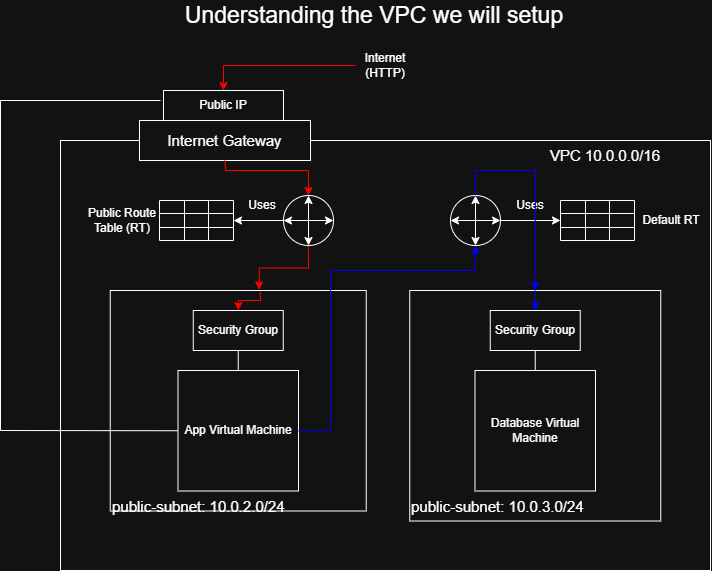

The diagram above was exported from draw.io. Its source (the exported page's mxGraphModel, read from the mxfile embedded in the PNG):
<mxGraphModel dx="1141" dy="631" grid="1" gridSize="10" guides="1" tooltips="1" connect="1" arrows="1" fold="1" page="1" pageScale="1" pageWidth="827" pageHeight="1169" math="0" shadow="0">
  <root>
    <mxCell id="0" />
    <mxCell id="1" parent="0" />
    <mxCell id="KUA67XlwcNxnD4WuPgYI-2" parent="1" style="rounded=0;whiteSpace=wrap;html=1;fillColor=none;" value="" vertex="1">
      <mxGeometry height="430" width="650" x="100" y="160" as="geometry" />
    </mxCell>
    <mxCell id="KUA67XlwcNxnD4WuPgYI-4" parent="1" style="rounded=0;whiteSpace=wrap;html=1;fillColor=none;" value="" vertex="1">
      <mxGeometry height="220.5" width="256" x="149.75" y="310" as="geometry" />
    </mxCell>
    <mxCell id="KUA67XlwcNxnD4WuPgYI-1" parent="1" style="text;html=1;whiteSpace=wrap;strokeColor=none;fillColor=none;align=center;verticalAlign=middle;rounded=0;" value="&lt;font style=&quot;font-size: 23px;&quot;&gt;Understanding the VPC we will setup&lt;/font&gt;" vertex="1">
      <mxGeometry height="30" width="470" x="179" y="20" as="geometry" />
    </mxCell>
    <mxCell id="KUA67XlwcNxnD4WuPgYI-3" parent="1" style="rounded=0;whiteSpace=wrap;html=1;fontSize=15;" value="Internet Gateway" vertex="1">
      <mxGeometry height="40" width="171" x="179" y="140" as="geometry" />
    </mxCell>
    <mxCell id="KUA67XlwcNxnD4WuPgYI-6" parent="1" style="rounded=0;whiteSpace=wrap;html=1;fillColor=none;" value="" vertex="1">
      <mxGeometry height="230.5" width="251" x="449.25" y="310" as="geometry" />
    </mxCell>
    <mxCell id="KUA67XlwcNxnD4WuPgYI-79" edge="1" parent="1" source="KUA67XlwcNxnD4WuPgYI-6" style="edgeStyle=orthogonalEdgeStyle;rounded=0;orthogonalLoop=1;jettySize=auto;html=1;exitX=0.5;exitY=0;exitDx=0;exitDy=0;entryX=0.5;entryY=0;entryDx=0;entryDy=0;fillColor=#0050ef;strokeColor=light-dark(#001DBC,#0000FF);" target="KUA67XlwcNxnD4WuPgYI-14">
      <mxGeometry relative="1" as="geometry" />
    </mxCell>
    <mxCell id="KUA67XlwcNxnD4WuPgYI-7" parent="1" style="text;html=1;whiteSpace=wrap;strokeColor=none;fillColor=none;align=center;verticalAlign=middle;rounded=0;" value="&lt;font style=&quot;font-size: 15px;&quot;&gt;VPC 10.0.0.0/16&lt;/font&gt;" vertex="1">
      <mxGeometry height="30" width="129.5" x="580" y="160" as="geometry" />
    </mxCell>
    <mxCell id="KUA67XlwcNxnD4WuPgYI-8" parent="1" style="text;html=1;whiteSpace=wrap;strokeColor=none;fillColor=none;align=left;verticalAlign=middle;rounded=0;" value="&lt;font style=&quot;font-size: 15px;&quot;&gt;public-subnet: 10.0.2.0/24&lt;/font&gt;" vertex="1">
      <mxGeometry height="30" width="188" x="150" y="510.5" as="geometry" />
    </mxCell>
    <mxCell id="KUA67XlwcNxnD4WuPgYI-9" parent="1" style="text;html=1;whiteSpace=wrap;strokeColor=none;fillColor=none;align=left;verticalAlign=middle;rounded=0;" value="&lt;font style=&quot;font-size: 15px;&quot;&gt;public-subnet: 10.0.3.0/24&lt;/font&gt;" vertex="1">
      <mxGeometry height="30" width="189.5" x="449.25" y="510.5" as="geometry" />
    </mxCell>
    <mxCell id="KUA67XlwcNxnD4WuPgYI-10" parent="1" style="whiteSpace=wrap;html=1;aspect=fixed;" value="App Virtual Machine" vertex="1">
      <mxGeometry height="120.5" width="120.5" x="217.5" y="390" as="geometry" />
    </mxCell>
    <mxCell id="KUA67XlwcNxnD4WuPgYI-12" parent="1" style="rounded=0;whiteSpace=wrap;html=1;" value="Security Group" vertex="1">
      <mxGeometry height="40" width="90" x="232.75" y="330" as="geometry" />
    </mxCell>
    <mxCell id="KUA67XlwcNxnD4WuPgYI-13" edge="1" parent="1" source="KUA67XlwcNxnD4WuPgYI-10" style="endArrow=none;html=1;rounded=0;entryX=0.5;entryY=1;entryDx=0;entryDy=0;exitX=0.5;exitY=0;exitDx=0;exitDy=0;" target="KUA67XlwcNxnD4WuPgYI-12" value="">
      <mxGeometry height="50" relative="1" width="50" as="geometry">
        <mxPoint x="259.75" y="410" as="sourcePoint" />
        <mxPoint x="279.75" y="390" as="targetPoint" />
      </mxGeometry>
    </mxCell>
    <mxCell id="KUA67XlwcNxnD4WuPgYI-14" parent="1" style="rounded=0;whiteSpace=wrap;html=1;" value="Security Group" vertex="1">
      <mxGeometry height="40" width="90" x="529.75" y="330" as="geometry" />
    </mxCell>
    <mxCell id="KUA67XlwcNxnD4WuPgYI-15" edge="1" parent="1" style="endArrow=none;html=1;rounded=0;entryX=0.5;entryY=1;entryDx=0;entryDy=0;exitX=0.5;exitY=0;exitDx=0;exitDy=0;" target="KUA67XlwcNxnD4WuPgYI-14" value="">
      <mxGeometry height="50" relative="1" width="50" as="geometry">
        <mxPoint x="574.75" y="390" as="sourcePoint" />
        <mxPoint x="576.75" y="390" as="targetPoint" />
      </mxGeometry>
    </mxCell>
    <mxCell id="KUA67XlwcNxnD4WuPgYI-16" parent="1" style="rounded=0;whiteSpace=wrap;html=1;" value="Public IP" vertex="1">
      <mxGeometry height="30" width="120" x="203" y="110" as="geometry" />
    </mxCell>
    <mxCell id="KUA67XlwcNxnD4WuPgYI-17" edge="1" parent="1" source="KUA67XlwcNxnD4WuPgYI-10" style="endArrow=none;html=1;rounded=0;exitX=0;exitY=0.5;exitDx=0;exitDy=0;" value="">
      <mxGeometry height="50" relative="1" width="50" as="geometry">
        <Array as="points">
          <mxPoint x="40" y="450" />
          <mxPoint x="40" y="120" />
        </Array>
        <mxPoint x="40" y="380" as="sourcePoint" />
        <mxPoint x="200" y="120" as="targetPoint" />
      </mxGeometry>
    </mxCell>
    <mxCell id="KUA67XlwcNxnD4WuPgYI-18" parent="1" style="whiteSpace=wrap;html=1;aspect=fixed;" value="Database Virtual Machine" vertex="1">
      <mxGeometry height="120.5" width="120.5" x="514.5" y="390" as="geometry" />
    </mxCell>
    <mxCell id="KUA67XlwcNxnD4WuPgYI-20" edge="1" parent="1" source="KUA67XlwcNxnD4WuPgYI-19" style="edgeStyle=orthogonalEdgeStyle;rounded=0;orthogonalLoop=1;jettySize=auto;html=1;entryX=0.5;entryY=0;entryDx=0;entryDy=0;strokeColor=light-dark(#000000,#FF0000);" target="KUA67XlwcNxnD4WuPgYI-16">
      <mxGeometry relative="1" as="geometry" />
    </mxCell>
    <mxCell id="KUA67XlwcNxnD4WuPgYI-19" parent="1" style="text;html=1;whiteSpace=wrap;strokeColor=none;fillColor=none;align=center;verticalAlign=middle;rounded=0;" value="Internet (HTTP)" vertex="1">
      <mxGeometry height="30" width="60" x="395" y="70" as="geometry" />
    </mxCell>
    <mxCell id="KUA67XlwcNxnD4WuPgYI-22" parent="1" style="text;html=1;whiteSpace=wrap;strokeColor=none;fillColor=none;align=center;verticalAlign=middle;rounded=0;" value="Public Route Table (RT)" vertex="1">
      <mxGeometry height="30" width="74" x="125" y="225" as="geometry" />
    </mxCell>
    <mxCell id="KUA67XlwcNxnD4WuPgYI-25" parent="1" style="shape=table;startSize=0;container=1;collapsible=0;childLayout=tableLayout;fontSize=16;" value="" vertex="1">
      <mxGeometry height="40" width="74" x="199" y="220" as="geometry" />
    </mxCell>
    <mxCell id="KUA67XlwcNxnD4WuPgYI-26" parent="KUA67XlwcNxnD4WuPgYI-25" style="shape=tableRow;horizontal=0;startSize=0;swimlaneHead=0;swimlaneBody=0;strokeColor=inherit;top=0;left=0;bottom=0;right=0;collapsible=0;dropTarget=0;fillColor=none;points=[[0,0.5],[1,0.5]];portConstraint=eastwest;fontSize=16;" value="" vertex="1">
      <mxGeometry height="13" width="74" as="geometry" />
    </mxCell>
    <mxCell id="KUA67XlwcNxnD4WuPgYI-27" parent="KUA67XlwcNxnD4WuPgYI-26" style="shape=partialRectangle;html=1;whiteSpace=wrap;connectable=0;strokeColor=inherit;overflow=hidden;fillColor=none;top=0;left=0;bottom=0;right=0;pointerEvents=1;fontSize=16;" value="" vertex="1">
      <mxGeometry height="13" width="25" as="geometry">
        <mxRectangle height="13" width="25" as="alternateBounds" />
      </mxGeometry>
    </mxCell>
    <mxCell id="KUA67XlwcNxnD4WuPgYI-28" parent="KUA67XlwcNxnD4WuPgYI-26" style="shape=partialRectangle;html=1;whiteSpace=wrap;connectable=0;strokeColor=inherit;overflow=hidden;fillColor=none;top=0;left=0;bottom=0;right=0;pointerEvents=1;fontSize=16;" value="" vertex="1">
      <mxGeometry height="13" width="24" x="25" as="geometry">
        <mxRectangle height="13" width="24" as="alternateBounds" />
      </mxGeometry>
    </mxCell>
    <mxCell id="KUA67XlwcNxnD4WuPgYI-29" parent="KUA67XlwcNxnD4WuPgYI-26" style="shape=partialRectangle;html=1;whiteSpace=wrap;connectable=0;strokeColor=inherit;overflow=hidden;fillColor=none;top=0;left=0;bottom=0;right=0;pointerEvents=1;fontSize=16;" value="" vertex="1">
      <mxGeometry height="13" width="25" x="49" as="geometry">
        <mxRectangle height="13" width="25" as="alternateBounds" />
      </mxGeometry>
    </mxCell>
    <mxCell id="KUA67XlwcNxnD4WuPgYI-30" parent="KUA67XlwcNxnD4WuPgYI-25" style="shape=tableRow;horizontal=0;startSize=0;swimlaneHead=0;swimlaneBody=0;strokeColor=inherit;top=0;left=0;bottom=0;right=0;collapsible=0;dropTarget=0;fillColor=none;points=[[0,0.5],[1,0.5]];portConstraint=eastwest;fontSize=16;" value="" vertex="1">
      <mxGeometry height="14" width="74" y="13" as="geometry" />
    </mxCell>
    <mxCell id="KUA67XlwcNxnD4WuPgYI-31" parent="KUA67XlwcNxnD4WuPgYI-30" style="shape=partialRectangle;html=1;whiteSpace=wrap;connectable=0;strokeColor=inherit;overflow=hidden;fillColor=none;top=0;left=0;bottom=0;right=0;pointerEvents=1;fontSize=16;" value="" vertex="1">
      <mxGeometry height="14" width="25" as="geometry">
        <mxRectangle height="14" width="25" as="alternateBounds" />
      </mxGeometry>
    </mxCell>
    <mxCell id="KUA67XlwcNxnD4WuPgYI-32" parent="KUA67XlwcNxnD4WuPgYI-30" style="shape=partialRectangle;html=1;whiteSpace=wrap;connectable=0;strokeColor=inherit;overflow=hidden;fillColor=none;top=0;left=0;bottom=0;right=0;pointerEvents=1;fontSize=16;" value="" vertex="1">
      <mxGeometry height="14" width="24" x="25" as="geometry">
        <mxRectangle height="14" width="24" as="alternateBounds" />
      </mxGeometry>
    </mxCell>
    <mxCell id="KUA67XlwcNxnD4WuPgYI-33" parent="KUA67XlwcNxnD4WuPgYI-30" style="shape=partialRectangle;html=1;whiteSpace=wrap;connectable=0;strokeColor=inherit;overflow=hidden;fillColor=none;top=0;left=0;bottom=0;right=0;pointerEvents=1;fontSize=16;" value="" vertex="1">
      <mxGeometry height="14" width="25" x="49" as="geometry">
        <mxRectangle height="14" width="25" as="alternateBounds" />
      </mxGeometry>
    </mxCell>
    <mxCell id="KUA67XlwcNxnD4WuPgYI-34" parent="KUA67XlwcNxnD4WuPgYI-25" style="shape=tableRow;horizontal=0;startSize=0;swimlaneHead=0;swimlaneBody=0;strokeColor=inherit;top=0;left=0;bottom=0;right=0;collapsible=0;dropTarget=0;fillColor=none;points=[[0,0.5],[1,0.5]];portConstraint=eastwest;fontSize=16;" value="" vertex="1">
      <mxGeometry height="13" width="74" y="27" as="geometry" />
    </mxCell>
    <mxCell id="KUA67XlwcNxnD4WuPgYI-35" parent="KUA67XlwcNxnD4WuPgYI-34" style="shape=partialRectangle;html=1;whiteSpace=wrap;connectable=0;strokeColor=inherit;overflow=hidden;fillColor=none;top=0;left=0;bottom=0;right=0;pointerEvents=1;fontSize=16;" value="" vertex="1">
      <mxGeometry height="13" width="25" as="geometry">
        <mxRectangle height="13" width="25" as="alternateBounds" />
      </mxGeometry>
    </mxCell>
    <mxCell id="KUA67XlwcNxnD4WuPgYI-36" parent="KUA67XlwcNxnD4WuPgYI-34" style="shape=partialRectangle;html=1;whiteSpace=wrap;connectable=0;strokeColor=inherit;overflow=hidden;fillColor=none;top=0;left=0;bottom=0;right=0;pointerEvents=1;fontSize=16;" value="" vertex="1">
      <mxGeometry height="13" width="24" x="25" as="geometry">
        <mxRectangle height="13" width="24" as="alternateBounds" />
      </mxGeometry>
    </mxCell>
    <mxCell id="KUA67XlwcNxnD4WuPgYI-37" parent="KUA67XlwcNxnD4WuPgYI-34" style="shape=partialRectangle;html=1;whiteSpace=wrap;connectable=0;strokeColor=inherit;overflow=hidden;fillColor=none;top=0;left=0;bottom=0;right=0;pointerEvents=1;fontSize=16;" value="" vertex="1">
      <mxGeometry height="13" width="25" x="49" as="geometry">
        <mxRectangle height="13" width="25" as="alternateBounds" />
      </mxGeometry>
    </mxCell>
    <mxCell id="KUA67XlwcNxnD4WuPgYI-40" edge="1" parent="1" source="KUA67XlwcNxnD4WuPgYI-38" style="edgeStyle=orthogonalEdgeStyle;rounded=0;orthogonalLoop=1;jettySize=auto;html=1;entryX=1;entryY=0.5;entryDx=0;entryDy=0;" target="KUA67XlwcNxnD4WuPgYI-30">
      <mxGeometry relative="1" as="geometry" />
    </mxCell>
    <mxCell id="KUA67XlwcNxnD4WuPgYI-42" edge="1" parent="1" source="KUA67XlwcNxnD4WuPgYI-38" style="edgeStyle=orthogonalEdgeStyle;rounded=0;orthogonalLoop=1;jettySize=auto;html=1;entryX=0.582;entryY=-0.003;entryDx=0;entryDy=0;entryPerimeter=0;strokeColor=light-dark(#000000,#FF0000);" target="KUA67XlwcNxnD4WuPgYI-4">
      <mxGeometry relative="1" as="geometry" />
    </mxCell>
    <mxCell id="KUA67XlwcNxnD4WuPgYI-38" parent="1" style="ellipse;whiteSpace=wrap;html=1;aspect=fixed;" value="" vertex="1">
      <mxGeometry height="50" width="50" x="323" y="215" as="geometry" />
    </mxCell>
    <mxCell id="KUA67XlwcNxnD4WuPgYI-41" parent="1" style="text;html=1;whiteSpace=wrap;strokeColor=none;fillColor=none;align=center;verticalAlign=middle;rounded=0;" value="Uses" vertex="1">
      <mxGeometry height="30" width="60" x="271.75" y="210" as="geometry" />
    </mxCell>
    <mxCell id="KUA67XlwcNxnD4WuPgYI-47" edge="1" parent="1" source="KUA67XlwcNxnD4WuPgYI-4" style="endArrow=classic;html=1;rounded=0;exitX=0.586;exitY=0.005;exitDx=0;exitDy=0;exitPerimeter=0;entryX=0.5;entryY=0;entryDx=0;entryDy=0;strokeColor=light-dark(#000000,#FF0000);" target="KUA67XlwcNxnD4WuPgYI-12" value="">
      <mxGeometry height="50" relative="1" width="50" as="geometry">
        <Array as="points">
          <mxPoint x="300" y="320" />
          <mxPoint x="278" y="320" />
        </Array>
        <mxPoint x="300" y="360" as="sourcePoint" />
        <mxPoint x="350" y="310" as="targetPoint" />
      </mxGeometry>
    </mxCell>
    <mxCell id="KUA67XlwcNxnD4WuPgYI-49" edge="1" parent="1" source="KUA67XlwcNxnD4WuPgYI-38" style="endArrow=classic;startArrow=classic;html=1;rounded=0;entryX=0.5;entryY=0;entryDx=0;entryDy=0;exitX=0.5;exitY=1;exitDx=0;exitDy=0;" target="KUA67XlwcNxnD4WuPgYI-38" value="">
      <mxGeometry height="50" relative="1" width="50" as="geometry">
        <mxPoint x="334" y="255" as="sourcePoint" />
        <mxPoint x="354" y="235" as="targetPoint" />
      </mxGeometry>
    </mxCell>
    <mxCell id="KUA67XlwcNxnD4WuPgYI-50" edge="1" parent="1" source="KUA67XlwcNxnD4WuPgYI-38" style="endArrow=classic;startArrow=classic;html=1;rounded=0;exitX=1;exitY=0.5;exitDx=0;exitDy=0;entryX=0;entryY=0.5;entryDx=0;entryDy=0;" target="KUA67XlwcNxnD4WuPgYI-38" value="">
      <mxGeometry height="50" relative="1" width="50" as="geometry">
        <mxPoint x="350" y="290" as="sourcePoint" />
        <mxPoint x="360" y="240" as="targetPoint" />
      </mxGeometry>
    </mxCell>
    <mxCell id="KUA67XlwcNxnD4WuPgYI-54" parent="1" style="text;html=1;whiteSpace=wrap;strokeColor=none;fillColor=none;align=center;verticalAlign=middle;rounded=0;" value="Default RT" vertex="1">
      <mxGeometry height="30" width="74" x="674" y="225" as="geometry" />
    </mxCell>
    <mxCell id="KUA67XlwcNxnD4WuPgYI-55" parent="1" style="shape=table;startSize=0;container=1;collapsible=0;childLayout=tableLayout;fontSize=16;" value="" vertex="1">
      <mxGeometry height="40" width="74" x="600" y="220" as="geometry" />
    </mxCell>
    <mxCell id="KUA67XlwcNxnD4WuPgYI-56" parent="KUA67XlwcNxnD4WuPgYI-55" style="shape=tableRow;horizontal=0;startSize=0;swimlaneHead=0;swimlaneBody=0;strokeColor=inherit;top=0;left=0;bottom=0;right=0;collapsible=0;dropTarget=0;fillColor=none;points=[[0,0.5],[1,0.5]];portConstraint=eastwest;fontSize=16;" value="" vertex="1">
      <mxGeometry height="13" width="74" as="geometry" />
    </mxCell>
    <mxCell id="KUA67XlwcNxnD4WuPgYI-57" parent="KUA67XlwcNxnD4WuPgYI-56" style="shape=partialRectangle;html=1;whiteSpace=wrap;connectable=0;strokeColor=inherit;overflow=hidden;fillColor=none;top=0;left=0;bottom=0;right=0;pointerEvents=1;fontSize=16;" value="" vertex="1">
      <mxGeometry height="13" width="25" as="geometry">
        <mxRectangle height="13" width="25" as="alternateBounds" />
      </mxGeometry>
    </mxCell>
    <mxCell id="KUA67XlwcNxnD4WuPgYI-58" parent="KUA67XlwcNxnD4WuPgYI-56" style="shape=partialRectangle;html=1;whiteSpace=wrap;connectable=0;strokeColor=inherit;overflow=hidden;fillColor=none;top=0;left=0;bottom=0;right=0;pointerEvents=1;fontSize=16;" value="" vertex="1">
      <mxGeometry height="13" width="24" x="25" as="geometry">
        <mxRectangle height="13" width="24" as="alternateBounds" />
      </mxGeometry>
    </mxCell>
    <mxCell id="KUA67XlwcNxnD4WuPgYI-59" parent="KUA67XlwcNxnD4WuPgYI-56" style="shape=partialRectangle;html=1;whiteSpace=wrap;connectable=0;strokeColor=inherit;overflow=hidden;fillColor=none;top=0;left=0;bottom=0;right=0;pointerEvents=1;fontSize=16;" value="" vertex="1">
      <mxGeometry height="13" width="25" x="49" as="geometry">
        <mxRectangle height="13" width="25" as="alternateBounds" />
      </mxGeometry>
    </mxCell>
    <mxCell id="KUA67XlwcNxnD4WuPgYI-60" parent="KUA67XlwcNxnD4WuPgYI-55" style="shape=tableRow;horizontal=0;startSize=0;swimlaneHead=0;swimlaneBody=0;strokeColor=inherit;top=0;left=0;bottom=0;right=0;collapsible=0;dropTarget=0;fillColor=none;points=[[0,0.5],[1,0.5]];portConstraint=eastwest;fontSize=16;" value="" vertex="1">
      <mxGeometry height="14" width="74" y="13" as="geometry" />
    </mxCell>
    <mxCell id="KUA67XlwcNxnD4WuPgYI-61" parent="KUA67XlwcNxnD4WuPgYI-60" style="shape=partialRectangle;html=1;whiteSpace=wrap;connectable=0;strokeColor=inherit;overflow=hidden;fillColor=none;top=0;left=0;bottom=0;right=0;pointerEvents=1;fontSize=16;" value="" vertex="1">
      <mxGeometry height="14" width="25" as="geometry">
        <mxRectangle height="14" width="25" as="alternateBounds" />
      </mxGeometry>
    </mxCell>
    <mxCell id="KUA67XlwcNxnD4WuPgYI-62" parent="KUA67XlwcNxnD4WuPgYI-60" style="shape=partialRectangle;html=1;whiteSpace=wrap;connectable=0;strokeColor=inherit;overflow=hidden;fillColor=none;top=0;left=0;bottom=0;right=0;pointerEvents=1;fontSize=16;" value="" vertex="1">
      <mxGeometry height="14" width="24" x="25" as="geometry">
        <mxRectangle height="14" width="24" as="alternateBounds" />
      </mxGeometry>
    </mxCell>
    <mxCell id="KUA67XlwcNxnD4WuPgYI-63" parent="KUA67XlwcNxnD4WuPgYI-60" style="shape=partialRectangle;html=1;whiteSpace=wrap;connectable=0;strokeColor=inherit;overflow=hidden;fillColor=none;top=0;left=0;bottom=0;right=0;pointerEvents=1;fontSize=16;" value="" vertex="1">
      <mxGeometry height="14" width="25" x="49" as="geometry">
        <mxRectangle height="14" width="25" as="alternateBounds" />
      </mxGeometry>
    </mxCell>
    <mxCell id="KUA67XlwcNxnD4WuPgYI-64" parent="KUA67XlwcNxnD4WuPgYI-55" style="shape=tableRow;horizontal=0;startSize=0;swimlaneHead=0;swimlaneBody=0;strokeColor=inherit;top=0;left=0;bottom=0;right=0;collapsible=0;dropTarget=0;fillColor=none;points=[[0,0.5],[1,0.5]];portConstraint=eastwest;fontSize=16;" value="" vertex="1">
      <mxGeometry height="13" width="74" y="27" as="geometry" />
    </mxCell>
    <mxCell id="KUA67XlwcNxnD4WuPgYI-65" parent="KUA67XlwcNxnD4WuPgYI-64" style="shape=partialRectangle;html=1;whiteSpace=wrap;connectable=0;strokeColor=inherit;overflow=hidden;fillColor=none;top=0;left=0;bottom=0;right=0;pointerEvents=1;fontSize=16;" value="" vertex="1">
      <mxGeometry height="13" width="25" as="geometry">
        <mxRectangle height="13" width="25" as="alternateBounds" />
      </mxGeometry>
    </mxCell>
    <mxCell id="KUA67XlwcNxnD4WuPgYI-66" parent="KUA67XlwcNxnD4WuPgYI-64" style="shape=partialRectangle;html=1;whiteSpace=wrap;connectable=0;strokeColor=inherit;overflow=hidden;fillColor=none;top=0;left=0;bottom=0;right=0;pointerEvents=1;fontSize=16;" value="" vertex="1">
      <mxGeometry height="13" width="24" x="25" as="geometry">
        <mxRectangle height="13" width="24" as="alternateBounds" />
      </mxGeometry>
    </mxCell>
    <mxCell id="KUA67XlwcNxnD4WuPgYI-67" parent="KUA67XlwcNxnD4WuPgYI-64" style="shape=partialRectangle;html=1;whiteSpace=wrap;connectable=0;strokeColor=inherit;overflow=hidden;fillColor=none;top=0;left=0;bottom=0;right=0;pointerEvents=1;fontSize=16;" value="" vertex="1">
      <mxGeometry height="13" width="25" x="49" as="geometry">
        <mxRectangle height="13" width="25" as="alternateBounds" />
      </mxGeometry>
    </mxCell>
    <mxCell id="KUA67XlwcNxnD4WuPgYI-69" parent="1" style="ellipse;whiteSpace=wrap;html=1;aspect=fixed;" value="" vertex="1">
      <mxGeometry height="50" width="50" x="490" y="215" as="geometry" />
    </mxCell>
    <mxCell id="KUA67XlwcNxnD4WuPgYI-70" edge="1" parent="1" source="KUA67XlwcNxnD4WuPgYI-69" style="endArrow=classic;startArrow=classic;html=1;rounded=0;entryX=0.5;entryY=0;entryDx=0;entryDy=0;exitX=0.5;exitY=1;exitDx=0;exitDy=0;" target="KUA67XlwcNxnD4WuPgYI-69" value="">
      <mxGeometry height="50" relative="1" width="50" as="geometry">
        <mxPoint x="658.25" y="255" as="sourcePoint" />
        <mxPoint x="678.25" y="235" as="targetPoint" />
      </mxGeometry>
    </mxCell>
    <mxCell id="KUA67XlwcNxnD4WuPgYI-71" edge="1" parent="1" source="KUA67XlwcNxnD4WuPgYI-69" style="endArrow=classic;startArrow=classic;html=1;rounded=0;exitX=1;exitY=0.5;exitDx=0;exitDy=0;entryX=0;entryY=0.5;entryDx=0;entryDy=0;" target="KUA67XlwcNxnD4WuPgYI-69" value="">
      <mxGeometry height="50" relative="1" width="50" as="geometry">
        <mxPoint x="674.25" y="290" as="sourcePoint" />
        <mxPoint x="684.25" y="240" as="targetPoint" />
      </mxGeometry>
    </mxCell>
    <mxCell id="KUA67XlwcNxnD4WuPgYI-72" edge="1" parent="1" source="KUA67XlwcNxnD4WuPgYI-10" style="endArrow=classic;html=1;rounded=0;exitX=1;exitY=0.5;exitDx=0;exitDy=0;entryX=0.5;entryY=1;entryDx=0;entryDy=0;fillColor=#cce5ff;strokeColor=light-dark(#36393D,#0000FF);" target="KUA67XlwcNxnD4WuPgYI-69" value="">
      <mxGeometry height="50" relative="1" width="50" as="geometry">
        <Array as="points">
          <mxPoint x="370" y="450" />
          <mxPoint x="370" y="290" />
          <mxPoint x="515" y="290" />
        </Array>
        <mxPoint x="390" y="310" as="sourcePoint" />
        <mxPoint x="440" y="260" as="targetPoint" />
      </mxGeometry>
    </mxCell>
    <mxCell id="KUA67XlwcNxnD4WuPgYI-74" edge="1" parent="1" source="KUA67XlwcNxnD4WuPgYI-69" style="edgeStyle=orthogonalEdgeStyle;rounded=0;orthogonalLoop=1;jettySize=auto;html=1;entryX=0;entryY=0.5;entryDx=0;entryDy=0;exitX=1;exitY=0.5;exitDx=0;exitDy=0;" target="KUA67XlwcNxnD4WuPgYI-60">
      <mxGeometry relative="1" as="geometry">
        <mxPoint x="618" y="240" as="sourcePoint" />
        <mxPoint x="568" y="240" as="targetPoint" />
      </mxGeometry>
    </mxCell>
    <mxCell id="KUA67XlwcNxnD4WuPgYI-75" parent="1" style="text;html=1;whiteSpace=wrap;strokeColor=none;fillColor=none;align=center;verticalAlign=middle;rounded=0;" value="Uses" vertex="1">
      <mxGeometry height="30" width="60" x="540" y="210" as="geometry" />
    </mxCell>
    <mxCell id="KUA67XlwcNxnD4WuPgYI-76" edge="1" parent="1" source="KUA67XlwcNxnD4WuPgYI-69" style="endArrow=classic;html=1;rounded=0;exitX=0.5;exitY=0;exitDx=0;exitDy=0;entryX=0.5;entryY=0;entryDx=0;entryDy=0;fillColor=#0050ef;strokeColor=light-dark(#001DBC,#0000FF);" target="KUA67XlwcNxnD4WuPgYI-6" value="">
      <mxGeometry height="50" relative="1" width="50" as="geometry">
        <Array as="points">
          <mxPoint x="515" y="190" />
          <mxPoint x="575" y="190" />
        </Array>
        <mxPoint x="540" y="310" as="sourcePoint" />
        <mxPoint x="590" y="260" as="targetPoint" />
      </mxGeometry>
    </mxCell>
    <mxCell id="KUA67XlwcNxnD4WuPgYI-77" edge="1" parent="1" source="KUA67XlwcNxnD4WuPgYI-3" style="endArrow=classic;html=1;rounded=0;exitX=0.5;exitY=1;exitDx=0;exitDy=0;entryX=0.5;entryY=0;entryDx=0;entryDy=0;strokeColor=light-dark(#000000,#FF0000);" target="KUA67XlwcNxnD4WuPgYI-38" value="">
      <mxGeometry height="50" relative="1" width="50" as="geometry">
        <Array as="points">
          <mxPoint x="265" y="190" />
          <mxPoint x="348" y="190" />
        </Array>
        <mxPoint x="350" y="220" as="sourcePoint" />
        <mxPoint x="400" y="170" as="targetPoint" />
      </mxGeometry>
    </mxCell>
  </root>
</mxGraphModel>